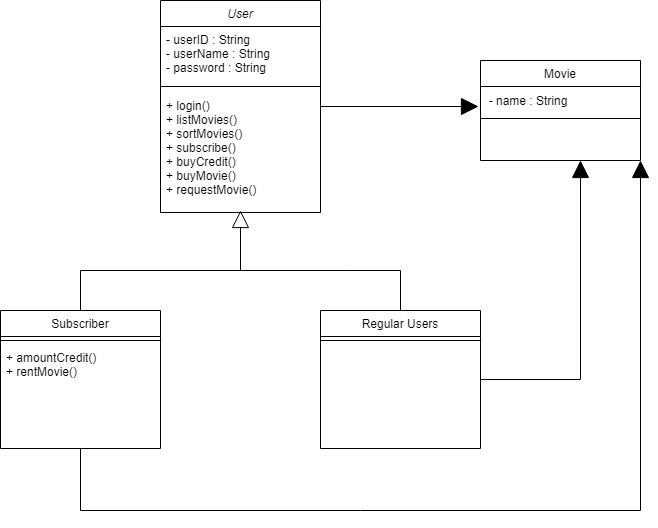

The diagram above was exported from draw.io. Its source (the exported page's mxGraphModel, read from the mxfile embedded in the PNG):
<mxGraphModel dx="1434" dy="756" grid="1" gridSize="10" guides="1" tooltips="1" connect="1" arrows="1" fold="1" page="1" pageScale="1" pageWidth="827" pageHeight="1169" math="0" shadow="0">
  <root>
    <mxCell id="WIyWlLk6GJQsqaUBKTNV-0" />
    <mxCell id="WIyWlLk6GJQsqaUBKTNV-1" parent="WIyWlLk6GJQsqaUBKTNV-0" />
    <mxCell id="x8SVBvrMtKEYdyjSOGQ0-21" style="edgeStyle=orthogonalEdgeStyle;rounded=0;orthogonalLoop=1;jettySize=auto;html=1;endArrow=block;endFill=1;endSize=15;" parent="WIyWlLk6GJQsqaUBKTNV-1" source="zkfFHV4jXpPFQw0GAbJ--0" edge="1">
      <mxGeometry relative="1" as="geometry">
        <mxPoint x="638" y="196" as="targetPoint" />
      </mxGeometry>
    </mxCell>
    <mxCell id="zkfFHV4jXpPFQw0GAbJ--0" value="User" style="swimlane;fontStyle=2;align=center;verticalAlign=top;childLayout=stackLayout;horizontal=1;startSize=26;horizontalStack=0;resizeParent=1;resizeLast=0;collapsible=1;marginBottom=0;rounded=0;shadow=0;strokeWidth=1;" parent="WIyWlLk6GJQsqaUBKTNV-1" vertex="1">
      <mxGeometry x="320" y="90" width="160" height="212" as="geometry">
        <mxRectangle x="230" y="140" width="160" height="26" as="alternateBounds" />
      </mxGeometry>
    </mxCell>
    <mxCell id="zkfFHV4jXpPFQw0GAbJ--2" value="- userID : String&#10;- userName : String&#10;- password : String&#10;" style="text;align=left;verticalAlign=top;spacingLeft=4;spacingRight=4;overflow=hidden;rotatable=0;points=[[0,0.5],[1,0.5]];portConstraint=eastwest;rounded=0;shadow=0;html=0;" parent="zkfFHV4jXpPFQw0GAbJ--0" vertex="1">
      <mxGeometry y="26" width="160" height="54" as="geometry" />
    </mxCell>
    <mxCell id="zkfFHV4jXpPFQw0GAbJ--4" value="" style="line;html=1;strokeWidth=1;align=left;verticalAlign=middle;spacingTop=-1;spacingLeft=3;spacingRight=3;rotatable=0;labelPosition=right;points=[];portConstraint=eastwest;" parent="zkfFHV4jXpPFQw0GAbJ--0" vertex="1">
      <mxGeometry y="80" width="160" height="12" as="geometry" />
    </mxCell>
    <mxCell id="zkfFHV4jXpPFQw0GAbJ--5" value="+ login()&#10;+ listMovies()&#10;+ sortMovies()&#10;+ subscribe()&#10;+ buyCredit()&#10;+ buyMovie()&#10;+ requestMovie()" style="text;align=left;verticalAlign=top;spacingLeft=4;spacingRight=4;overflow=hidden;rotatable=0;points=[[0,0.5],[1,0.5]];portConstraint=eastwest;" parent="zkfFHV4jXpPFQw0GAbJ--0" vertex="1">
      <mxGeometry y="92" width="160" height="110" as="geometry" />
    </mxCell>
    <mxCell id="zkfFHV4jXpPFQw0GAbJ--6" value="Subscriber" style="swimlane;fontStyle=0;align=center;verticalAlign=top;childLayout=stackLayout;horizontal=1;startSize=26;horizontalStack=0;resizeParent=1;resizeLast=0;collapsible=1;marginBottom=0;rounded=0;shadow=0;strokeWidth=1;" parent="WIyWlLk6GJQsqaUBKTNV-1" vertex="1">
      <mxGeometry x="160" y="400" width="160" height="138" as="geometry">
        <mxRectangle x="130" y="380" width="160" height="26" as="alternateBounds" />
      </mxGeometry>
    </mxCell>
    <mxCell id="zkfFHV4jXpPFQw0GAbJ--9" value="" style="line;html=1;strokeWidth=1;align=left;verticalAlign=middle;spacingTop=-1;spacingLeft=3;spacingRight=3;rotatable=0;labelPosition=right;points=[];portConstraint=eastwest;" parent="zkfFHV4jXpPFQw0GAbJ--6" vertex="1">
      <mxGeometry y="26" width="160" height="8" as="geometry" />
    </mxCell>
    <mxCell id="zkfFHV4jXpPFQw0GAbJ--11" value="+ amountCredit()&#10;+ rentMovie()&#10;" style="text;align=left;verticalAlign=top;spacingLeft=4;spacingRight=4;overflow=hidden;rotatable=0;points=[[0,0.5],[1,0.5]];portConstraint=eastwest;" parent="zkfFHV4jXpPFQw0GAbJ--6" vertex="1">
      <mxGeometry y="34" width="160" height="66" as="geometry" />
    </mxCell>
    <mxCell id="x8SVBvrMtKEYdyjSOGQ0-26" value="" style="endArrow=none;html=1;rounded=0;endSize=15;" parent="zkfFHV4jXpPFQw0GAbJ--6" edge="1">
      <mxGeometry width="50" height="50" relative="1" as="geometry">
        <mxPoint x="80" y="138" as="sourcePoint" />
        <mxPoint x="80" y="200" as="targetPoint" />
      </mxGeometry>
    </mxCell>
    <mxCell id="x8SVBvrMtKEYdyjSOGQ0-1" value="Movie" style="swimlane;fontStyle=0;align=center;verticalAlign=top;childLayout=stackLayout;horizontal=1;startSize=26;horizontalStack=0;resizeParent=1;resizeLast=0;collapsible=1;marginBottom=0;rounded=0;shadow=0;strokeWidth=1;" parent="WIyWlLk6GJQsqaUBKTNV-1" vertex="1">
      <mxGeometry x="640" y="150" width="160" height="100" as="geometry">
        <mxRectangle x="130" y="380" width="160" height="26" as="alternateBounds" />
      </mxGeometry>
    </mxCell>
    <mxCell id="x8SVBvrMtKEYdyjSOGQ0-22" value="&amp;nbsp; - name : String" style="text;html=1;align=left;verticalAlign=middle;resizable=0;points=[];autosize=1;strokeColor=none;fillColor=none;" parent="x8SVBvrMtKEYdyjSOGQ0-1" vertex="1">
      <mxGeometry y="26" width="160" height="30" as="geometry" />
    </mxCell>
    <mxCell id="x8SVBvrMtKEYdyjSOGQ0-2" value="" style="line;html=1;strokeWidth=1;align=left;verticalAlign=middle;spacingTop=-1;spacingLeft=3;spacingRight=3;rotatable=0;labelPosition=right;points=[];portConstraint=eastwest;" parent="x8SVBvrMtKEYdyjSOGQ0-1" vertex="1">
      <mxGeometry y="56" width="160" height="4" as="geometry" />
    </mxCell>
    <mxCell id="x8SVBvrMtKEYdyjSOGQ0-23" style="edgeStyle=orthogonalEdgeStyle;rounded=0;orthogonalLoop=1;jettySize=auto;html=1;endArrow=block;endFill=1;endSize=15;" parent="WIyWlLk6GJQsqaUBKTNV-1" source="x8SVBvrMtKEYdyjSOGQ0-4" edge="1">
      <mxGeometry relative="1" as="geometry">
        <mxPoint x="740" y="250" as="targetPoint" />
      </mxGeometry>
    </mxCell>
    <mxCell id="x8SVBvrMtKEYdyjSOGQ0-4" value="Regular Users" style="swimlane;fontStyle=0;align=center;verticalAlign=top;childLayout=stackLayout;horizontal=1;startSize=26;horizontalStack=0;resizeParent=1;resizeLast=0;collapsible=1;marginBottom=0;rounded=0;shadow=0;strokeWidth=1;" parent="WIyWlLk6GJQsqaUBKTNV-1" vertex="1">
      <mxGeometry x="480" y="400" width="160" height="138" as="geometry">
        <mxRectangle x="130" y="380" width="160" height="26" as="alternateBounds" />
      </mxGeometry>
    </mxCell>
    <mxCell id="x8SVBvrMtKEYdyjSOGQ0-5" value="" style="line;html=1;strokeWidth=1;align=left;verticalAlign=middle;spacingTop=-1;spacingLeft=3;spacingRight=3;rotatable=0;labelPosition=right;points=[];portConstraint=eastwest;" parent="x8SVBvrMtKEYdyjSOGQ0-4" vertex="1">
      <mxGeometry y="26" width="160" height="8" as="geometry" />
    </mxCell>
    <mxCell id="x8SVBvrMtKEYdyjSOGQ0-13" value="" style="endArrow=none;html=1;rounded=0;endSize=15;" parent="WIyWlLk6GJQsqaUBKTNV-1" edge="1">
      <mxGeometry width="50" height="50" relative="1" as="geometry">
        <mxPoint x="560" y="400" as="sourcePoint" />
        <mxPoint x="560" y="360" as="targetPoint" />
      </mxGeometry>
    </mxCell>
    <mxCell id="x8SVBvrMtKEYdyjSOGQ0-14" value="" style="endArrow=none;html=1;rounded=0;endSize=15;" parent="WIyWlLk6GJQsqaUBKTNV-1" edge="1">
      <mxGeometry width="50" height="50" relative="1" as="geometry">
        <mxPoint x="240" y="400" as="sourcePoint" />
        <mxPoint x="240" y="360" as="targetPoint" />
      </mxGeometry>
    </mxCell>
    <mxCell id="x8SVBvrMtKEYdyjSOGQ0-15" value="" style="endArrow=none;html=1;rounded=0;endSize=15;" parent="WIyWlLk6GJQsqaUBKTNV-1" edge="1">
      <mxGeometry width="50" height="50" relative="1" as="geometry">
        <mxPoint x="560" y="360" as="sourcePoint" />
        <mxPoint x="510" y="360" as="targetPoint" />
      </mxGeometry>
    </mxCell>
    <mxCell id="x8SVBvrMtKEYdyjSOGQ0-16" value="" style="endArrow=none;html=1;rounded=0;endSize=15;" parent="WIyWlLk6GJQsqaUBKTNV-1" edge="1">
      <mxGeometry width="50" height="50" relative="1" as="geometry">
        <mxPoint x="240" y="360" as="sourcePoint" />
        <mxPoint x="510" y="360" as="targetPoint" />
      </mxGeometry>
    </mxCell>
    <mxCell id="x8SVBvrMtKEYdyjSOGQ0-18" value="" style="endArrow=block;html=1;rounded=0;endSize=15;endFill=0;" parent="WIyWlLk6GJQsqaUBKTNV-1" edge="1">
      <mxGeometry width="50" height="50" relative="1" as="geometry">
        <mxPoint x="400" y="360" as="sourcePoint" />
        <mxPoint x="400" y="300" as="targetPoint" />
      </mxGeometry>
    </mxCell>
    <mxCell id="x8SVBvrMtKEYdyjSOGQ0-27" value="" style="endArrow=none;html=1;rounded=0;endSize=15;" parent="WIyWlLk6GJQsqaUBKTNV-1" edge="1">
      <mxGeometry width="50" height="50" relative="1" as="geometry">
        <mxPoint x="240" y="600" as="sourcePoint" />
        <mxPoint x="800" y="600" as="targetPoint" />
      </mxGeometry>
    </mxCell>
    <mxCell id="x8SVBvrMtKEYdyjSOGQ0-28" value="" style="endArrow=block;html=1;rounded=0;endSize=15;entryX=1;entryY=1;entryDx=0;entryDy=0;endFill=1;" parent="WIyWlLk6GJQsqaUBKTNV-1" target="x8SVBvrMtKEYdyjSOGQ0-1" edge="1">
      <mxGeometry width="50" height="50" relative="1" as="geometry">
        <mxPoint x="800" y="600" as="sourcePoint" />
        <mxPoint x="800" y="540" as="targetPoint" />
      </mxGeometry>
    </mxCell>
  </root>
</mxGraphModel>